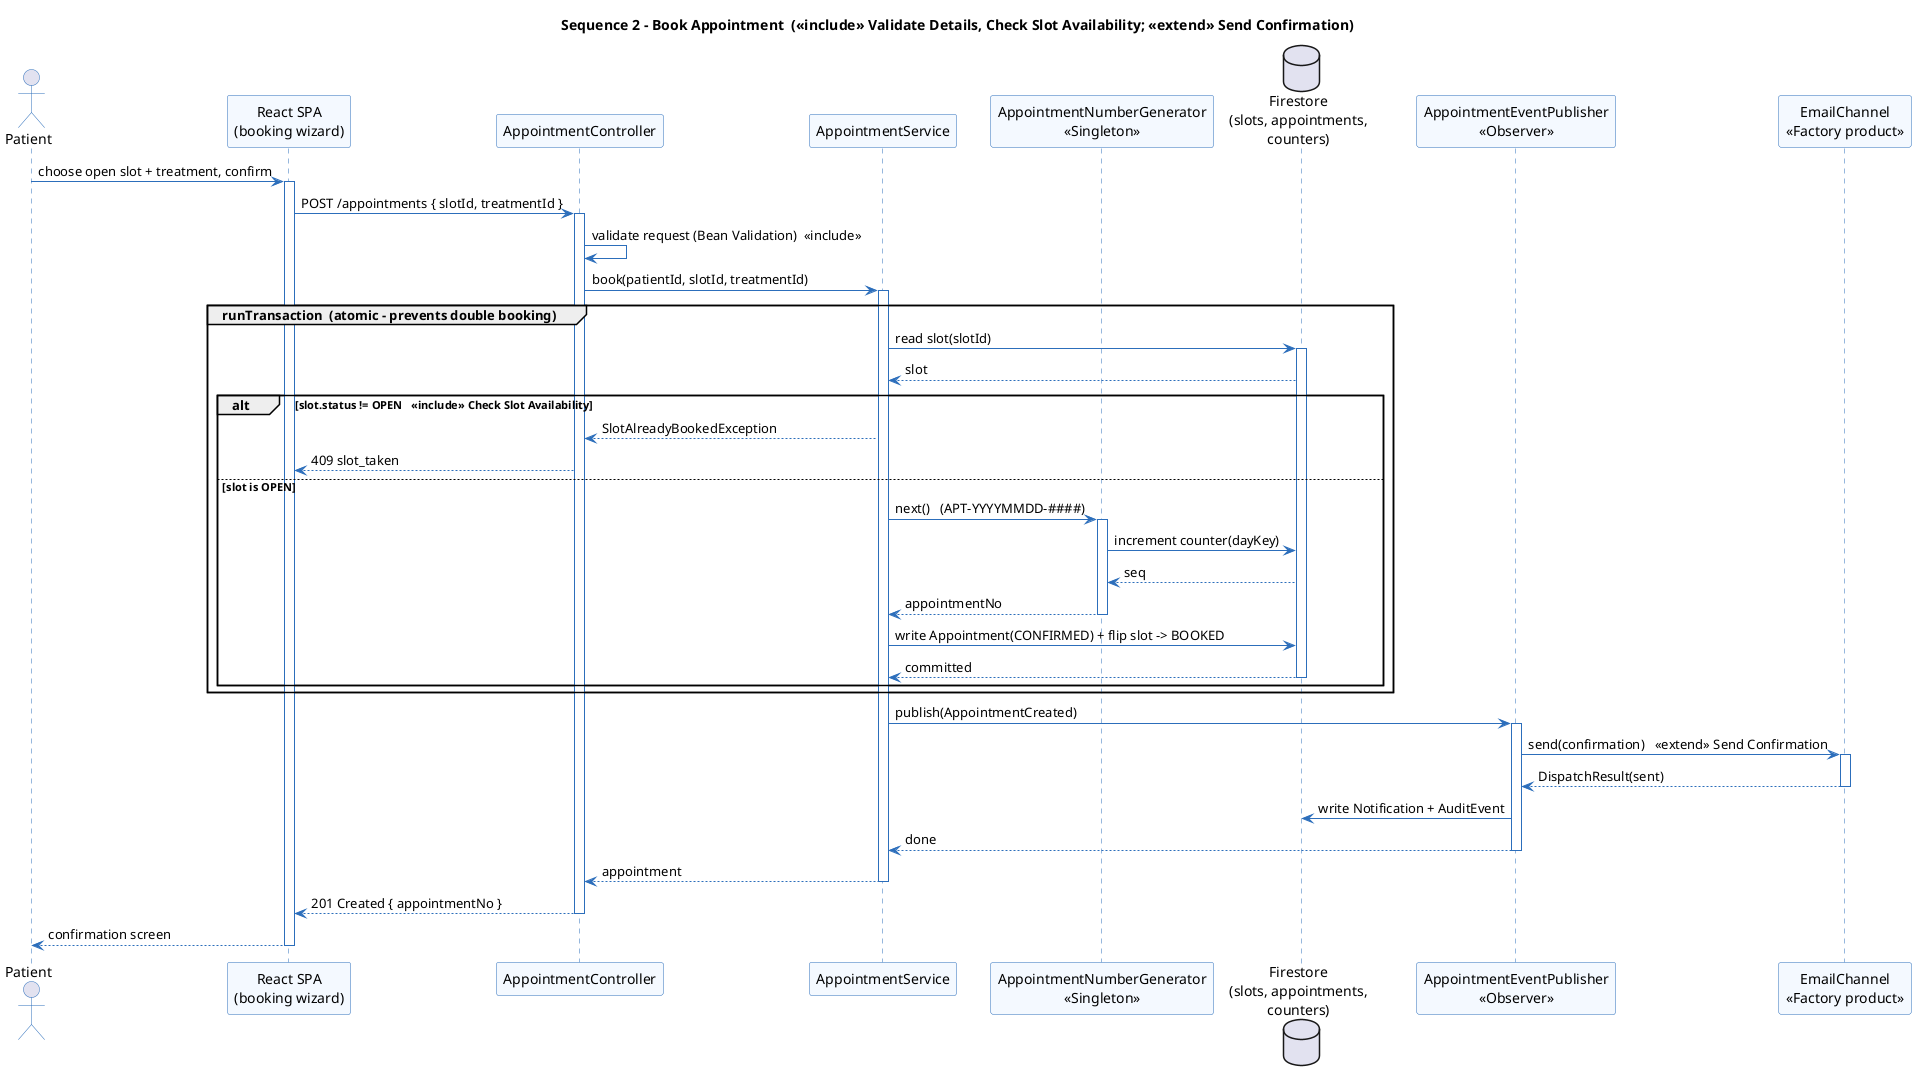

The diagram above was rendered by PlantUML. Its source (embedded in the PNG):
@startuml seq_book
' Sequence Diagram 2 - Book Appointment (atomic slot booking, Singleton id-gen, Observer notify)
skinparam backgroundColor #FFFFFF
skinparam shadowing false
skinparam sequence {
  ArrowColor #2C6EBB
  LifeLineBorderColor #2C6EBB
  ParticipantBorderColor #2C6EBB
  ParticipantBackgroundColor #F4F9FF
  ActorBorderColor #2C6EBB
}
title Sequence 2 - Book Appointment  (<<include>> Validate Details, Check Slot Availability; <<extend>> Send Confirmation)

actor Patient as P
participant "React SPA\n(booking wizard)" as R
participant "AppointmentController" as C
participant "AppointmentService" as S
participant "AppointmentNumberGenerator\n<<Singleton>>" as GEN
database "Firestore\n(slots, appointments,\ncounters)" as DB
participant "AppointmentEventPublisher\n<<Observer>>" as PUB
participant "EmailChannel\n<<Factory product>>" as MAIL

P -> R : choose open slot + treatment, confirm
activate R
R -> C : POST /appointments { slotId, treatmentId }
activate C
C -> C : validate request (Bean Validation)  <<include>>
C -> S : book(patientId, slotId, treatmentId)
activate S

group runTransaction  (atomic - prevents double booking)
    S -> DB : read slot(slotId)
    activate DB
    DB --> S : slot
    alt slot.status != OPEN   <<include>> Check Slot Availability
        S --> C : SlotAlreadyBookedException
        C --> R : 409 slot_taken
    else slot is OPEN
        S -> GEN : next()   (APT-YYYYMMDD-####)
        activate GEN
        GEN -> DB : increment counter(dayKey)
        DB --> GEN : seq
        GEN --> S : appointmentNo
        deactivate GEN
        S -> DB : write Appointment(CONFIRMED) + flip slot -> BOOKED
        DB --> S : committed
        deactivate DB
    end
end

S -> PUB : publish(AppointmentCreated)
activate PUB
PUB -> MAIL : send(confirmation)   <<extend>> Send Confirmation
activate MAIL
MAIL --> PUB : DispatchResult(sent)
deactivate MAIL
PUB -> DB : write Notification + AuditEvent
PUB --> S : done
deactivate PUB
S --> C : appointment
deactivate S
C --> R : 201 Created { appointmentNo }
deactivate C
R --> P : confirmation screen
deactivate R
@enduml